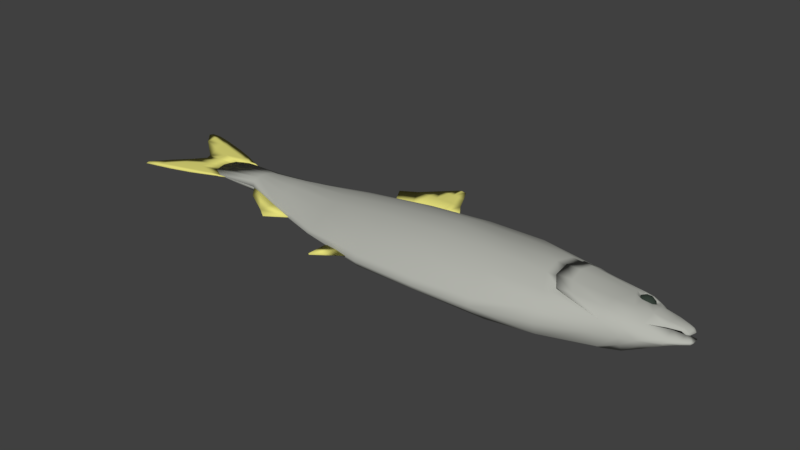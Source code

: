 # Source: Herring.blend  (saved by Blender 2.78.0; exported with 4.5.12 LTS)
import bpy
from mathutils import Matrix  # noqa: F401  (used for matrix-valued properties, if any)

bpy.ops.wm.read_factory_settings(use_empty=True)
scene = bpy.context.scene
scene.name = 'Scene'

# ---- collections
col_collection_1 = bpy.data.collections.new('Collection 1'); scene.collection.children.link(col_collection_1)

# ---- materials (node trees are filled in below, after node groups)
mat_fin_color = bpy.data.materials.new('Fin Color')
mat_fin_color.alpha_threshold = 0.0
mat_fin_color.use_transparent_shadow = False
mat_fin_color.diffuse_color = (0.8, 0.7557, 0.2025, 1.0)
mat_fin_color.roughness = 0.5
mat_body_color = bpy.data.materials.new('Body Color')
mat_body_color.alpha_threshold = 0.0
mat_body_color.use_transparent_shadow = False
mat_body_color.diffuse_color = (0.4684, 0.477, 0.4334, 1.0)
mat_body_color.roughness = 0.5
mat_eye_color = bpy.data.materials.new('Eye Color')
mat_eye_color.alpha_threshold = 0.0
mat_eye_color.use_transparent_shadow = False
mat_eye_color.diffuse_color = (0.03801, 0.05222, 0.04132, 1.0)
mat_eye_color.roughness = 0.5

# ---- material node trees

# ---- world
world_world = bpy.data.worlds.new('World'); scene.world = world_world
world_world.color = (0.05088, 0.05088, 0.05088)
world_world.use_sun_shadow = False
world_world.sun_shadow_jitter_overblur = 0.0
world_world.cycles.sampling_method = 'MANUAL'

# ---- meshes
me_plane = bpy.data.meshes.new('Plane')
me_plane.from_pydata([(-1.956, -0.6651, -0.005889), (-2.474, -0.5206, -0.0118), (-0.3121, 0.9098, -0.006081), (-0.58, 1.231, -0.003671), (-0.6244, 0.8508, -0.003671), (-0.9148, 0.7917, -0.004915), (-0.5452, 1.478, -0.003671), (0.6834, -1.031, -0.09018), (1.615, -0.9842, -0.1062), (0.6834, 0.7511, -0.2326), (0.6834, 0.3364, -0.4275), (0.6834, -0.01011, -0.5167), (0.6834, -0.3505, -0.4924), (0.6834, -0.691, -0.3458), (1.615, -0.6595, -0.3681), (1.615, -0.3348, -0.4886), (1.615, -0.01011, -0.4877), (1.615, 0.3337, -0.429), (1.615, 0.7196, -0.2603), (-0.3262, -1.022, -0.08973), (-0.3285, 0.6475, -0.2108), (-0.3285, 0.2922, -0.3736), (-0.3285, -0.03697, -0.4419), (-0.3285, -0.3143, -0.4181), (-0.3285, -0.6953, -0.3139), (-1.403, -0.8286, -0.03704), (-1.403, 0.4876, -0.1577), (-1.403, 0.2532, -0.2519), (-1.403, -0.003096, -0.283), (-1.403, -0.2637, -0.2621), (-1.403, -0.5478, -0.1771), (-2.478, -0.5037, -0.03131), (-2.478, 0.2927, -0.07922), (-2.478, 0.1754, -0.1508), (-2.478, 0.03796, -0.1771), (-2.478, -0.1284, -0.162), (-2.478, -0.2785, -0.09529), (-3.196, 0.3281, -0.004523), (-3.196, -0.2454, -0.0916), (-3.196, 0.2362, -0.0448), (-3.196, 0.1714, -0.07403), (-3.196, 0.05989, -0.1141), (-3.196, -0.06146, -0.131), (-3.199, -0.153, -0.1186), (2.49, -0.7761, -0.1846), (2.549, -0.4323, -0.3597), (2.414, -0.2321, -0.4281), (2.39, 0.04285, -0.4476), (2.487, 0.338, -0.4004), (2.637, 0.5312, -0.2567), (-3.196, -0.292, -0.004524), (3.214, -0.5082, -0.1992), (3.214, -0.3518, -0.3042), (3.214, -0.1135, -0.3215), (3.342, 0.1829, -0.299), (3.305, 0.302, -0.2817), (3.354, 0.43, -0.2184), (3.689, -0.3224, -0.08739), (3.689, -0.2179, -0.1855), (3.689, 0.01331, -0.233), (3.585, 0.1753, -0.239), (3.639, 0.2864, -0.1955), (3.598, 0.4108, -0.1526), (3.47, -0.3107, -0.26), (3.465, 0.4627, -0.1751), (3.463, 0.1232, -0.2887), (3.47, -0.06858, -0.2873), (3.47, -0.4014, -0.1283), (3.689, 0.2776, -0.1814), (3.689, 0.1878, -0.2076), (3.689, 0.3592, -0.1334), (3.905, -0.03437, -0.1288), (3.896, 0.0897, -0.1477), (3.905, 0.281, -0.1114), (3.905, 0.2007, -0.1366), (3.905, 0.3528, -0.08929), (4.052, 0.09076, -0.07248), (4.052, 0.1606, -0.09199), (4.052, 0.2998, -0.06741), (4.052, 0.2387, -0.0801), (4.052, 0.3445, -0.0455), (4.112, 0.3262, -0.03258), (4.125, 0.2608, -0.04073), (4.093, 0.1128, -0.03192), (4.115, 0.1844, -0.03048), (3.967, -0.1761, -0.04723), (3.976, -0.006459, -0.1063), (4.119, -0.07478, -0.0277), (4.127, 0.0796, -0.05025), (4.229, 0.001891, -0.0214), (4.17, 0.1246, -0.03409), (3.39, 0.2261, -0.2363), (3.367, 0.2999, -0.2255), (3.397, 0.3794, -0.1862), (3.541, 0.2214, -0.199), (3.574, 0.2903, -0.172), (3.549, 0.3675, -0.1453), (3.466, 0.3997, -0.1593), (3.465, 0.189, -0.2298), (3.438, 0.4241, -0.1038), (3.338, 0.3441, -0.1955), (3.489, 0.3586, -0.237), (3.577, 0.3504, -0.1067), (3.416, 0.221, -0.255), (3.563, 0.2249, -0.2001), (3.319, 0.2014, -0.1328), (3.458, 0.1277, -0.1357), (3.466, 0.4116, -0.1793), (3.378, 0.4031, -0.1549), (3.408, 0.3646, -0.2332), (3.316, 0.346, -0.117), (3.374, 0.393, -0.06319), (3.518, 0.4068, -0.1027), (3.548, 0.3683, -0.181), (3.308, 0.2722, -0.1719), (3.304, 0.2621, -0.08023), (3.453, 0.2922, -0.2682), (3.365, 0.2837, -0.2437), (3.591, 0.2897, -0.1593), (3.54, 0.2945, -0.2359), (3.588, 0.2796, -0.06759), (3.353, 0.1998, -0.2069), (3.497, 0.2136, -0.2464), (3.58, 0.2058, -0.1225), (3.435, 0.1565, -0.2086), (3.378, 0.145, -0.1368), (3.521, 0.1588, -0.1763), (3.518, 0.1487, -0.08462), (2.631, -0.4052, -0.3004), (2.453, -0.2321, -0.391), (2.429, 0.04285, -0.4046), (2.526, 0.3178, -0.3688), (2.408, -0.5277, -0.3265), (2.381, 0.5727, -0.2575), (2.25, 0.02782, -0.4514), (2.288, -0.2694, -0.4298), (2.312, 0.3212, -0.4071), (2.752, -0.3744, -0.3353), (2.618, 0.3267, -0.3775), (2.751, 0.5006, -0.2451), (2.577, 0.08885, -0.4128), (2.624, -0.1823, -0.3954), (2.312, 0.3212, -0.4568), (-3.917, 0.3073, -0.007268), (-4.124, 0.37, -0.007268), (-4.431, 0.461, -0.007268), (-4.801, 0.5717, -0.007268), (-5.161, 0.6751, -0.007268), (-4.436, 0.2864, -0.007268), (-4.737, 0.3573, -0.007268), (-4.436, 0.1159, -0.007268), (-4.436, 0.01448, -0.007268), (-4.429, -0.1333, -0.007268), (-4.423, -0.2766, -0.007268), (-4.774, -0.3536, -0.007268), (-4.41, -0.446, -0.007268), (-4.76, -0.5462, -0.007268), (-5.019, -0.6327, -0.007268), (-4.123, -0.361, -0.007268), (-0.725, -0.9766, -0.0008776), (-2.966, -0.3453, -0.0118), (-3.196, -0.2521, -0.005859), (-0.5298, 1.672, -0.008065), (-0.5046, 1.231, -0.003671), (-0.4789, 1.478, -0.003671), (-0.5427, 0.8662, -0.003671), (-0.6826, 1.231, -0.003671), (-0.6381, 1.478, -0.003671), (-0.756, 0.824, -0.003671), (-0.3858, 1.231, -0.003671), (-0.4296, 0.8876, -0.003671), (-0.8369, 0.8076, -0.003671), (-0.8141, 1.231, -0.003671), (-1.956, -0.6651, 0.005896), (-2.474, -0.5206, 0.01181), (-2.323, -0.9142, 3.016e-06), (-2.509, -0.784, 3.059e-06), (-0.01986, 0.9278, 3.617e-06), (-0.233, 1.231, 3.715e-06), (-0.3545, 1.478, 3.796e-06), (-0.3121, 0.9098, 0.006088), (-0.58, 1.231, 0.003678), (-0.6244, 0.8508, 0.003678), (-1.054, 1.231, 3.715e-06), (-0.9148, 0.7917, 0.004922), (-1.309, 1.082, 3.667e-06), (-1.128, 0.764, 3.563e-06), (-0.5452, 1.478, 0.003678), (-0.8009, 1.478, 3.796e-06), (-0.4586, 1.672, 3.859e-06), (-0.5279, 1.696, 3.867e-06), (-0.603, 1.672, 3.859e-06), (0.6834, 0.9992, 3.64e-06), (0.6834, -1.031, 0.09019), (1.615, 0.9752, 3.632e-06), (1.615, -0.9842, 0.1062), (0.6834, 0.7511, 0.2326), (0.6834, 0.3364, 0.4275), (0.6834, -0.01011, 0.5167), (0.6834, -0.3505, 0.4924), (0.6834, -0.691, 0.3458), (1.615, -0.6595, 0.3682), (1.615, -0.3348, 0.4886), (1.615, -0.01011, 0.4877), (1.615, 0.3337, 0.429), (1.615, 0.7196, 0.2603), (-0.3285, 0.9306, 3.617e-06), (-0.3262, -1.022, 0.08973), (-0.3285, 0.6475, 0.2108), (-0.3285, 0.2922, 0.3736), (-0.3285, -0.03697, 0.4419), (-0.3285, -0.3143, 0.4181), (-0.3285, -0.6953, 0.314), (-1.403, 0.7332, 3.553e-06), (-1.403, -0.8286, 0.03704), (-1.403, 0.4876, 0.1577), (-1.403, 0.2532, 0.2519), (-1.403, -0.003096, 0.283), (-1.403, -0.2637, 0.2621), (-1.403, -0.5478, 0.1771), (-2.478, 0.462, 3.465e-06), (-2.478, -0.5037, 0.03132), (-2.478, 0.2927, 0.07923), (-2.478, 0.1754, 0.1508), (-2.478, 0.03796, 0.1771), (-2.478, -0.1284, 0.162), (-2.478, -0.2785, 0.0953), (-3.196, 0.3281, 0.00453), (-3.196, -0.2454, 0.09161), (-3.196, 0.2362, 0.0448), (-3.196, 0.1714, 0.07404), (-3.196, 0.05989, 0.1141), (-3.196, -0.06146, 0.131), (-3.199, -0.153, 0.1186), (-3.93, 0.3183, 3.418e-06), (-3.93, -0.3219, 3.209e-06), (-4.128, 0.2116, 3.383e-06), (-4.172, 0.1049, 3.348e-06), (-4.197, -0.001773, 3.314e-06), (-4.172, -0.1085, 3.279e-06), (-4.128, -0.2152, 3.244e-06), (2.49, 0.8677, 3.597e-06), (2.49, -0.7761, 0.1846), (2.549, -0.4323, 0.3598), (2.414, -0.2321, 0.4281), (2.39, 0.04285, 0.4476), (2.487, 0.338, 0.4004), (2.637, 0.5312, 0.2567), (0.6631, -1.088, 2.96e-06), (1.595, -1.041, 2.975e-06), (-0.3455, -1.076, 2.963e-06), (-1.423, -0.8852, 3.026e-06), (-2.474, -0.5603, 3.132e-06), (-3.196, -0.292, 0.00453), (2.47, -0.8389, 3.041e-06), (3.214, 0.6758, 3.534e-06), (3.214, -0.5082, 0.1992), (3.214, -0.3518, 0.3042), (3.214, -0.1135, 0.3215), (3.342, 0.1829, 0.2991), (3.305, 0.302, 0.2817), (3.354, 0.43, 0.2184), (3.2, -0.5491, 3.135e-06), (3.689, 0.5289, 3.487e-06), (3.689, -0.3224, 0.0874), (3.689, -0.2179, 0.1855), (3.689, 0.01331, 0.233), (3.585, 0.1753, 0.239), (3.639, 0.2864, 0.1955), (3.598, 0.4108, 0.1526), (3.67, -0.3687, 3.194e-06), (3.47, -0.3107, 0.26), (3.471, 0.5967, 3.509e-06), (3.47, -0.4498, 3.168e-06), (3.465, 0.4627, 0.1751), (3.463, 0.1232, 0.2887), (3.47, -0.06858, 0.2873), (3.47, -0.4014, 0.1283), (3.689, 0.2776, 0.1814), (3.689, 0.1878, 0.2076), (3.689, 0.3592, 0.1334), (3.905, 0.4589, 3.464e-06), (3.905, -0.03437, 0.1288), (3.896, 0.0897, 0.1477), (3.905, 0.281, 0.1114), (3.905, 0.2007, 0.1366), (3.905, 0.3528, 0.0893), (4.052, 0.3986, 3.444e-06), (4.052, 0.09076, 0.07249), (4.052, 0.1606, 0.09199), (4.052, 0.2998, 0.06742), (4.052, 0.2387, 0.0801), (4.052, 0.3445, 0.0455), (4.112, 0.3262, 0.03258), (4.125, 0.2608, 0.04073), (4.142, 0.3318, 3.422e-06), (4.167, 0.2809, 3.406e-06), (4.093, 0.1128, 0.03192), (4.115, 0.1844, 0.03049), (4.121, 0.1416, 3.36e-06), (4.14, 0.1961, 3.378e-06), (3.967, -0.1761, 0.04724), (3.976, -0.006459, 0.1063), (4.119, -0.07478, 0.0277), (4.127, 0.0796, 0.05026), (4.229, 0.001891, 0.02141), (4.17, 0.1246, 0.03409), (4.252, 0.03891, 3.327e-06), (4.243, 0.1593, 3.366e-06), (4.133, -0.08408, 3.287e-06), (3.941, -0.2175, 3.243e-06), (4.225, -0.0105, 3.311e-06), (3.39, 0.2261, 0.2363), (3.367, 0.2999, 0.2255), (3.397, 0.3794, 0.1862), (3.541, 0.2214, 0.199), (3.574, 0.2903, 0.172), (3.549, 0.3675, 0.1453), (3.466, 0.3997, 0.1593), (3.465, 0.189, 0.2298), (3.438, 0.4241, 0.1038), (3.338, 0.3441, 0.1955), (3.489, 0.3586, 0.237), (3.577, 0.3504, 0.1067), (3.416, 0.221, 0.255), (3.563, 0.2249, 0.2001), (3.319, 0.2014, 0.1328), (3.458, 0.1277, 0.1357), (3.466, 0.4116, 0.1793), (3.378, 0.4031, 0.1549), (3.408, 0.3646, 0.2332), (3.316, 0.346, 0.1171), (3.374, 0.393, 0.0632), (3.518, 0.4068, 0.1027), (3.548, 0.3683, 0.181), (3.308, 0.2722, 0.1719), (3.304, 0.2621, 0.08023), (3.453, 0.2922, 0.2682), (3.365, 0.2837, 0.2437), (3.591, 0.2897, 0.1593), (3.54, 0.2945, 0.2359), (3.588, 0.2796, 0.06759), (3.353, 0.1998, 0.2069), (3.497, 0.2136, 0.2464), (3.58, 0.2058, 0.1225), (3.435, 0.1565, 0.2086), (3.378, 0.145, 0.1368), (3.521, 0.1588, 0.1763), (3.518, 0.1487, 0.08463), (2.631, -0.4052, 0.3004), (2.453, -0.2321, 0.391), (2.429, 0.04285, 0.4046), (2.526, 0.3178, 0.3688), (2.408, -0.5277, 0.3265), (2.381, 0.5727, 0.2575), (2.25, 0.02782, 0.4514), (2.288, -0.2694, 0.4298), (2.312, 0.3212, 0.4071), (2.752, -0.3744, 0.3353), (2.618, 0.3267, 0.3775), (2.751, 0.5006, 0.2451), (2.577, 0.08885, 0.4128), (2.624, -0.1823, 0.3954), (2.312, 0.3212, 0.4568), (-3.691, 0.3112, 3.416e-06), (-3.915, 0.3973, 3.444e-06), (-4.122, 0.4876, 3.473e-06), (-3.917, 0.3073, 0.007274), (-4.124, 0.37, 0.007274), (-4.434, 0.5933, 3.508e-06), (-4.431, 0.461, 0.007274), (-4.855, 0.7124, 3.546e-06), (-4.801, 0.5717, 0.007275), (-5.159, 0.7816, 3.569e-06), (-5.161, 0.6751, 0.007275), (-5.32, 0.7761, 3.567e-06), (-5.352, 0.7166, 3.548e-06), (-4.122, 0.204, 3.381e-06), (-4.161, 0.1002, 3.347e-06), (-4.436, 0.2864, 0.007274), (-4.737, 0.3573, 0.007274), (-5.151, 0.498, 3.476e-06), (-4.436, 0.1159, 0.007274), (-4.662, 0.1152, 3.352e-06), (-4.182, -0.001275, 3.314e-06), (-4.436, 0.01448, 0.007274), (-4.621, 0.01371, 3.319e-06), (-4.159, -0.1092, 3.279e-06), (-4.429, -0.1333, 0.007274), (-4.785, -0.1839, 3.254e-06), (-4.116, -0.206, 3.247e-06), (-4.423, -0.2766, 0.007274), (-5.024, -0.4301, 3.174e-06), (-4.774, -0.3536, 0.007274), (-3.928, -0.309, 3.214e-06), (-4.41, -0.446, 0.007274), (-5.253, -0.7223, 3.079e-06), (-4.76, -0.5462, 0.007274), (-5.019, -0.6327, 0.007274), (-4.123, -0.361, 0.007274), (-3.81, -0.3156, 3.211e-06), (-4.396, -0.5555, 3.133e-06), (-5.229, -0.7788, 3.06e-06), (-4.743, -0.6624, 3.098e-06), (-5.023, -0.7323, 3.076e-06), (-4.116, -0.444, 3.17e-06), (-3.943, -0.3653, 3.195e-06), (-0.725, -0.9766, 0.0008836), (-0.8996, -0.9396, 3.008e-06), (-0.9826, -1.317, 2.885e-06), (-0.9738, -0.9862, 2.993e-06), (-0.4837, -1.009, 2.985e-06), (-0.9484, -1.345, 2.876e-06), (-2.966, -0.3453, 0.01181), (-2.969, -0.5112, 3.148e-06), (-3.196, -0.2521, 0.005866), (-1.956, -0.6651, 3.097e-06), (-2.323, -0.9142, 3.016e-06), (-2.969, -0.5112, 3.148e-06), (-3.196, -0.2521, 3.232e-06), (-0.5298, 1.672, 0.008072), (-0.5046, 1.231, 0.003678), (-0.4789, 1.478, 0.003678), (-0.5427, 0.8662, 0.003678), (-0.6826, 1.231, 0.003678), (-0.6381, 1.478, 0.003678), (-0.756, 0.824, 0.003678), (-0.3858, 1.231, 0.003678), (-0.4296, 0.8876, 0.003678), (-0.8369, 0.8076, 0.003678), (-0.8141, 1.231, 0.003678), (-1.957, -0.6561, -0.003529), (-2.474, -0.5201, -0.003148), (-0.3121, 0.9099, -0.01474), (-0.58, 1.231, -0.01233), (-0.6244, 0.8508, -0.01234), (-0.9148, 0.7918, -0.01358), (-0.5452, 1.478, -0.01233), (0.6834, -1.024, -0.08477), (1.615, -0.9764, -0.1011), (0.6835, 0.7453, -0.2256), (0.6835, 0.333, -0.4194), (0.6835, -0.011, -0.5081), (0.6835, -0.3483, -0.484), (0.6835, -0.6859, -0.3384), (1.615, -0.6545, -0.3608), (1.615, -0.3327, -0.4801), (1.615, -0.01092, -0.4791), (1.615, 0.3304, -0.4208), (1.615, 0.7137, -0.2534), (-0.326, -1.015, -0.08379), (-0.3283, 0.6421, -0.2036), (-0.3282, 0.2889, -0.3654), (-0.3282, -0.0376, -0.4333), (-0.3282, -0.3122, -0.4096), (-0.3282, -0.6907, -0.3063), (-1.403, -0.8228, -0.03013), (-1.403, 0.4825, -0.1503), (-1.403, 0.2501, -0.2437), (-1.403, -0.003494, -0.2743), (-1.403, -0.2616, -0.2537), (-1.403, -0.5438, -0.1693), (-2.477, -0.4984, -0.02406), (-2.477, 0.2878, -0.07172), (-2.477, 0.1719, -0.1427), (-2.477, 0.03707, -0.1685), (-2.477, -0.1265, -0.1535), (-2.477, -0.2751, -0.0872), (-3.196, 0.3246, 0.003549), (-3.196, -0.2397, -0.0846), (-3.196, 0.2326, -0.03674), (-3.196, 0.1683, -0.06582), (-3.196, 0.05846, -0.1055), (-3.196, -0.06055, -0.1223), (-3.199, -0.1505, -0.1102), (2.489, -0.7683, -0.1796), (2.551, -0.4236, -0.3589), (2.418, -0.2279, -0.4261), (2.395, 0.04124, -0.4452), (2.49, 0.3313, -0.3985), (2.636, 0.5251, -0.25), (-3.196, -0.2837, 9.233e-07), (3.213, -0.5, -0.1948), (3.213, -0.3477, -0.2963), (3.213, -0.1129, -0.3129), (3.341, 0.1807, -0.2908), (3.304, 0.2986, -0.2737), (3.353, 0.4252, -0.2111), (3.688, -0.3144, -0.08277), (3.688, -0.2136, -0.178), (3.688, 0.01359, -0.2245), (3.585, 0.1721, -0.2308), (3.638, 0.2826, -0.1876), (3.597, 0.4058, -0.1452), (3.469, -0.306, -0.2526), (3.464, 0.4592, -0.1671), (3.462, 0.1198, -0.2807), (3.47, -0.06808, -0.2787), (3.469, -0.393, -0.1244), (3.688, 0.2738, -0.1735), (3.688, 0.1856, -0.1993), (3.688, 0.3537, -0.1264), (3.904, -0.03253, -0.1205), (3.895, 0.09004, -0.1392), (3.904, 0.2775, -0.1035), (3.904, 0.1986, -0.1282), (3.904, 0.3474, -0.08216), (4.051, 0.09304, -0.06466), (4.051, 0.1615, -0.08383), (4.052, 0.2965, -0.0594), (4.051, 0.2373, -0.07178), (4.052, 0.339, -0.03849), (4.111, 0.3212, -0.02562), (4.123, 0.2604, -0.03287), (4.09, 0.1158, -0.02503), (4.113, 0.187, -0.02338), (3.966, -0.1693, -0.04145), (3.975, -0.00266, -0.0986), (4.118, -0.06902, -0.02109), (4.127, 0.08124, -0.04181), (4.227, 0.006432, -0.01475), (4.169, 0.1248, -0.02555), (3.389, 0.2203, -0.2297), (3.365, 0.2973, -0.218), (3.396, 0.3806, -0.178), (3.541, 0.2151, -0.1923), (3.575, 0.2866, -0.1641), (3.549, 0.3684, -0.1367), (3.466, 0.4023, -0.151), (3.465, 0.1822, -0.2237), (3.438, 0.4145, -0.103), (3.341, 0.3383, -0.1902), (3.488, 0.3528, -0.2303), (3.573, 0.3439, -0.1056), (3.416, 0.2249, -0.2471), (3.56, 0.2293, -0.1943), (3.322, 0.2072, -0.1298), (3.457, 0.137, -0.1332), (3.466, 0.4026, -0.1761), (3.379, 0.394, -0.1529), (3.409, 0.3584, -0.2267), (3.319, 0.3397, -0.1154), (3.376, 0.3838, -0.06381), (3.516, 0.3976, -0.1013), (3.546, 0.361, -0.1769), (3.312, 0.2725, -0.1677), (3.309, 0.2625, -0.07958), (3.453, 0.2911, -0.2596), (3.366, 0.2831, -0.2357), (3.587, 0.2884, -0.156), (3.538, 0.293, -0.2282), (3.583, 0.2791, -0.06824), (3.355, 0.2058, -0.2012), (3.496, 0.2181, -0.2389), (3.576, 0.2118, -0.1206), (3.435, 0.1646, -0.2037), (3.379, 0.1536, -0.1335), (3.52, 0.1673, -0.173), (3.516, 0.158, -0.08399), (2.631, -0.3963, -0.2969), (2.456, -0.2246, -0.3895), (2.434, 0.03988, -0.4018), (2.529, 0.3107, -0.3692), (2.408, -0.5235, -0.3188), (2.381, 0.5668, -0.2506), (2.25, 0.02728, -0.4428), (2.287, -0.2675, -0.4214), (2.312, 0.3181, -0.3989), (2.752, -0.3719, -0.327), (2.617, 0.3233, -0.3694), (2.751, 0.4945, -0.2384), (2.577, 0.08832, -0.4041), (2.624, -0.1812, -0.3868), (2.308, 0.3199, -0.455), (-3.917, 0.3067, 0.001375), (-4.124, 0.3698, 0.001395), (-4.431, 0.4607, 0.001393), (-4.801, 0.5714, 0.001394), (-5.161, 0.6749, 0.001396), (-4.436, 0.2865, 0.001396), (-4.737, 0.3575, 0.001394), (-4.436, 0.116, 0.001396), (-4.436, 0.01446, 0.001396), (-4.429, -0.1334, 0.001396), (-4.423, -0.2768, 0.001395), (-4.774, -0.3538, 0.001394), (-4.41, -0.4457, 0.001392), (-4.76, -0.5459, 0.001392), (-5.019, -0.6325, 0.001395), (-4.123, -0.3608, 0.001394), (-0.725, -0.9766, 0.007786), (-2.966, -0.3446, -0.003162), (-3.194, -0.2437, -0.004205), (-0.5298, 1.674, -0.01659), (-0.5046, 1.231, -0.01233), (-0.4788, 1.478, -0.01233), (-0.5427, 0.8662, -0.01234), (-0.6826, 1.231, -0.01233), (-0.6382, 1.478, -0.01233), (-0.756, 0.824, -0.01234), (-0.3858, 1.231, -0.01233), (-0.4296, 0.8876, -0.01233), (-0.8369, 0.8076, -0.01233), (-0.8142, 1.231, -0.01233), (-1.957, -0.6561, 0.003536), (-2.474, -0.5201, 0.003155), (-2.324, -0.9049, 3.019e-06), (-2.508, -0.7743, 3.062e-06), (-0.01724, 0.9358, 3.619e-06), (-0.2305, 1.239, 3.718e-06), (-0.3511, 1.485, 3.798e-06), (-0.3121, 0.9099, 0.01475), (-0.58, 1.231, 0.01234), (-0.6244, 0.8508, 0.01234), (-1.058, 1.238, 3.717e-06), (-0.9148, 0.7918, 0.01359), (-1.314, 1.085, 3.668e-06), (-1.132, 0.767, 3.564e-06), (-0.5452, 1.478, 0.01234), (-0.8031, 1.486, 3.798e-06), (-0.4553, 1.679, 3.861e-06), (-0.5278, 1.706, 3.87e-06), (-0.6059, 1.68, 3.862e-06), (0.6835, 0.9895, 3.637e-06), (0.6834, -1.024, 0.08477), (1.615, 0.9654, 3.629e-06), (1.615, -0.9764, 0.1011), (0.6835, 0.7453, 0.2256), (0.6835, 0.333, 0.4194), (0.6835, -0.011, 0.5081), (0.6835, -0.3483, 0.484), (0.6835, -0.6859, 0.3384), (1.615, -0.6545, 0.3608), (1.615, -0.3327, 0.4801), (1.615, -0.01092, 0.4791), (1.615, 0.3304, 0.4208), (1.615, 0.7137, 0.2535), (-0.3282, 0.9209, 3.614e-06), (-0.326, -1.015, 0.0838), (-0.3283, 0.6421, 0.2036), (-0.3282, 0.2889, 0.3654), (-0.3282, -0.0376, 0.4333), (-0.3282, -0.3122, 0.4096), (-0.3282, -0.6907, 0.3063), (-1.403, 0.7235, 3.55e-06), (-1.403, -0.8228, 0.03013), (-1.403, 0.4825, 0.1503), (-1.403, 0.2501, 0.2437), (-1.403, -0.003494, 0.2743), (-1.403, -0.2616, 0.2537), (-1.403, -0.5438, 0.1693), (-2.477, 0.4523, 3.462e-06), (-2.477, -0.4984, 0.02407), (-2.477, 0.2878, 0.07172), (-2.477, 0.1719, 0.1427), (-2.477, 0.03707, 0.1685), (-2.477, -0.1265, 0.1535), (-2.477, -0.2751, 0.08721), (-3.196, 0.3246, -0.003542), (-3.196, -0.2397, 0.08461), (-3.196, 0.2326, 0.03675), (-3.196, 0.1683, 0.06582), (-3.196, 0.05846, 0.1055), (-3.196, -0.06055, 0.1223), (-3.199, -0.1505, 0.1102), (-3.929, 0.3086, 3.415e-06), (-3.929, -0.3123, 3.212e-06), (-4.128, 0.202, 3.38e-06), (-4.171, 0.09546, 3.345e-06), (-4.195, -0.01066, 3.311e-06), (-4.168, -0.1108, 3.278e-06), (-4.126, -0.2067, 3.247e-06), (2.489, 0.8579, 3.594e-06), (2.489, -0.7683, 0.1796), (2.551, -0.4236, 0.359), (2.418, -0.2279, 0.4261), (2.395, 0.04124, 0.4452), (2.49, 0.3313, 0.3985), (2.636, 0.5251, 0.25), (0.663, -1.078, 2.963e-06), (1.595, -1.031, 2.978e-06), (-0.3453, -1.067, 2.967e-06), (-1.423, -0.8756, 3.029e-06), (-2.473, -0.5507, 3.135e-06), (-3.196, -0.2837, 5.52e-06), (2.47, -0.8293, 3.044e-06), (3.213, 0.6662, 3.531e-06), (3.213, -0.5, 0.1948), (3.213, -0.3477, 0.2963), (3.213, -0.1129, 0.3129), (3.341, 0.1806, 0.2908), (3.304, 0.2986, 0.2737), (3.353, 0.4252, 0.2111), (3.199, -0.5396, 3.138e-06), (3.688, 0.5194, 3.483e-06), (3.688, -0.3144, 0.08277), (3.688, -0.2136, 0.178), (3.688, 0.01359, 0.2245), (3.585, 0.1721, 0.2308), (3.638, 0.2826, 0.1876), (3.597, 0.4058, 0.1452), (3.669, -0.3592, 3.197e-06), (3.469, -0.306, 0.2526), (3.47, 0.5871, 3.505e-06), (3.469, -0.4403, 3.171e-06), (3.464, 0.4592, 0.1671), (3.462, 0.1198, 0.2807), (3.47, -0.06808, 0.2787), (3.469, -0.393, 0.1244), (3.688, 0.2738, 0.1735), (3.688, 0.1856, 0.1993), (3.688, 0.3537, 0.1264), (3.904, 0.4493, 3.461e-06), (3.904, -0.03253, 0.1205), (3.895, 0.09004, 0.1392), (3.904, 0.2775, 0.1035), (3.904, 0.1986, 0.1282), (3.904, 0.3474, 0.08217), (4.051, 0.3892, 3.441e-06), (4.051, 0.09304, 0.06467), (4.051, 0.1615, 0.08384), (4.052, 0.2965, 0.05941), (4.051, 0.2373, 0.07179), (4.052, 0.339, 0.03849), (4.111, 0.3212, 0.02563), (4.123, 0.2604, 0.03288), (4.139, 0.3243, 3.42e-06), (4.163, 0.2798, 3.405e-06), (4.09, 0.1158, 0.02504), (4.113, 0.187, 0.02339), (4.117, 0.147, 3.362e-06), (4.136, 0.2012, 3.38e-06), (3.966, -0.1693, 0.04146), (3.975, -0.00266, 0.09861), (4.118, -0.06902, 0.02109), (4.127, 0.08124, 0.04182), (4.227, 0.006432, 0.01475), (4.169, 0.1248, 0.02556), (4.247, 0.03993, 3.327e-06), (4.238, 0.1559, 3.365e-06), (4.132, -0.07491, 3.29e-06), (3.939, -0.2082, 3.246e-06), (4.223, -0.001919, 3.314e-06), (3.389, 0.2203, 0.2297), (3.365, 0.2973, 0.218), (3.396, 0.3806, 0.178), (3.541, 0.2151, 0.1923), (3.575, 0.2866, 0.1641), (3.549, 0.3684, 0.1367), (3.466, 0.4023, 0.151), (3.465, 0.1822, 0.2237), (3.438, 0.4145, 0.103), (3.341, 0.3383, 0.1902), (3.488, 0.3528, 0.2303), (3.573, 0.3439, 0.1056), (3.416, 0.2249, 0.2471), (3.56, 0.2293, 0.1943), (3.322, 0.2072, 0.1298), (3.457, 0.137, 0.1332), (3.466, 0.4026, 0.1762), (3.379, 0.394, 0.1529), (3.409, 0.3584, 0.2267), (3.319, 0.3397, 0.1154), (3.376, 0.3838, 0.06382), (3.516, 0.3976, 0.1013), (3.546, 0.361, 0.1769), (3.312, 0.2725, 0.1677), (3.309, 0.2625, 0.07959), (3.453, 0.2911, 0.2596), (3.366, 0.2831, 0.2357), (3.587, 0.2884, 0.156), (3.538, 0.293, 0.2282), (3.583, 0.2791, 0.06825), (3.355, 0.2058, 0.2012), (3.496, 0.2181, 0.2389), (3.576, 0.2118, 0.1206), (3.435, 0.1646, 0.2037), (3.379, 0.1536, 0.1335), (3.52, 0.1673, 0.173), (3.516, 0.158, 0.084), (2.631, -0.3963, 0.2969), (2.456, -0.2246, 0.3896), (2.434, 0.03988, 0.4018), (2.529, 0.3107, 0.3692), (2.408, -0.5235, 0.3188), (2.381, 0.5668, 0.2506), (2.25, 0.02728, 0.4428), (2.287, -0.2675, 0.4214), (2.312, 0.3181, 0.3989), (2.752, -0.3719, 0.327), (2.617, 0.3233, 0.3694), (2.751, 0.4945, 0.2384), (2.577, 0.08832, 0.4042), (2.624, -0.1812, 0.3868), (2.308, 0.3199, 0.455), (-3.692, 0.3016, 3.412e-06), (-3.916, 0.3877, 3.441e-06), (-4.123, 0.478, 3.47e-06), (-3.917, 0.3067, -0.001368), (-4.124, 0.3698, -0.001388), (-4.434, 0.5836, 3.504e-06), (-4.431, 0.4607, -0.001386), (-4.856, 0.7028, 3.543e-06), (-4.801, 0.5714, -0.001387), (-5.159, 0.7719, 3.566e-06), (-5.161, 0.6749, -0.001389), (-5.319, 0.7664, 3.564e-06), (-5.349, 0.7084, 3.545e-06), (-4.123, 0.2137, 3.384e-06), (-4.165, 0.1027, 3.348e-06), (-4.436, 0.2865, -0.001389), (-4.737, 0.3575, -0.001387), (-5.15, 0.5069, 3.479e-06), (-4.436, 0.116, -0.001389), (-4.66, 0.1237, 3.355e-06), (-4.187, -0.001436, 3.314e-06), (-4.436, 0.01446, -0.00139), (-4.617, 0.01148, 3.318e-06), (-4.164, -0.1125, 3.278e-06), (-4.429, -0.1334, -0.001389), (-4.784, -0.1927, 3.251e-06), (-4.117, -0.2153, 3.244e-06), (-4.423, -0.2768, -0.001389), (-5.022, -0.4386, 3.171e-06), (-4.774, -0.3538, -0.001387), (-3.929, -0.3086, -0.008652), (-4.41, -0.4457, -0.001386), (-5.252, -0.7129, 3.082e-06), (-4.76, -0.5459, -0.001386), (-5.019, -0.6325, -0.001389), (-4.123, -0.3608, -0.001388), (-3.81, -0.3156, -0.008661), (-4.396, -0.5459, 3.136e-06), (-5.229, -0.769, 3.064e-06), (-4.744, -0.6527, 3.102e-06), (-5.023, -0.7226, 3.079e-06), (-4.117, -0.4345, 3.173e-06), (-3.943, -0.3625, -0.008242), (-0.725, -0.9766, -0.00778), (-0.8954, -0.9436, 3.007e-06), (-0.9817, -1.308, 2.888e-06), (-0.9696, -0.9903, 2.992e-06), (-0.4851, -0.9995, 2.989e-06), (-0.9498, -1.336, 2.879e-06), (-2.966, -0.3446, 0.003168), (-2.967, -0.5026, 3.15e-06), (-3.194, -0.2437, 0.004212), (-1.957, -0.6558, 3.101e-06), (-2.324, -0.905, 3.019e-06), (-2.967, -0.5027, 3.15e-06), (-3.194, -0.2436, 3.235e-06), (-0.5298, 1.674, 0.0166), (-0.5046, 1.231, 0.01234), (-0.4788, 1.478, 0.01234), (-0.5427, 0.8662, 0.01234), (-0.6826, 1.231, 0.01234), (-0.6382, 1.478, 0.01234), (-0.756, 0.824, 0.01234), (-0.3858, 1.231, 0.01234), (-0.4296, 0.8876, 0.01234), (-0.8369, 0.8076, 0.01234), (-0.8142, 1.231, 0.01234)], [(136, 142), (357, 363), (567, 573), (788, 794)], [(0, 1, 176, 175), (177, 2, 178), (2, 170, 169, 178), (4, 168, 166, 3), (5, 186, 185, 183), (183, 188, 172), (3, 6, 164, 163), (6, 162, 189, 164), (188, 191, 167), (13, 7, 8, 14), (192, 9, 18, 194), (9, 10, 17, 18), (10, 11, 16, 17), (11, 12, 15, 16), (12, 13, 14, 15), (12, 11, 22, 23), (10, 9, 20, 21), (7, 13, 24, 19), (13, 12, 23, 24), (11, 10, 21, 22), (9, 192, 206, 20), (22, 21, 27, 28), (20, 206, 213, 26), (23, 22, 28, 29), (21, 20, 26, 27), (19, 24, 30, 25), (24, 23, 29, 30), (26, 213, 220, 32), (29, 28, 34, 35), (27, 26, 32, 33), (25, 30, 36, 31), (30, 29, 35, 36), (28, 27, 33, 34), (35, 34, 41, 42), (33, 32, 39, 40), (31, 36, 43, 38), (36, 35, 42, 43), (34, 33, 40, 41), (32, 220, 37, 39), (42, 41, 238, 239), (40, 39, 236, 237), (38, 43, 240, 235), (43, 42, 239, 240), (41, 40, 237, 238), (39, 37, 234, 236), (194, 18, 133, 49, 241), (19, 25, 251, 250), (38, 235, 50), (31, 38, 50, 252), (7, 19, 250, 248), (44, 8, 249, 254), (8, 7, 248, 249), (25, 31, 252, 251), (44, 254, 262, 51), (48, 47, 140, 138), (46, 45, 137, 141), (241, 49, 139, 56, 255), (49, 48, 138, 139), (47, 46, 141, 140), (45, 51, 137), (51, 262, 273, 67), (53, 52, 63, 66), (255, 56, 64, 272), (54, 53, 66, 65), (52, 51, 67, 63), (63, 67, 57, 58), (272, 64, 62, 263), (67, 273, 270, 57), (65, 66, 59, 60), (66, 63, 58, 59), (62, 61, 68, 70), (68, 61, 60, 69), (69, 60, 59), (70, 263, 62), (69, 59, 72, 74), (59, 58, 71, 72), (263, 70, 75, 281), (68, 69, 74, 73), (70, 68, 73, 75), (73, 74, 79, 78), (74, 72, 77, 79), (281, 75, 80, 287), (75, 73, 78, 80), (72, 71, 76, 77), (78, 79, 82, 81), (81, 82, 296, 295), (77, 76, 83, 84), (84, 83, 299, 300), (77, 84, 82, 79), (82, 84, 300, 296), (78, 81, 80), (80, 81, 287), (81, 295, 287), (58, 57, 85, 86), (86, 85, 87, 88), (88, 87, 89, 90), (90, 89, 307, 308), (87, 85, 310, 309), (85, 57, 270, 310), (89, 87, 309, 311), (89, 311, 307), (61, 62, 96, 95), (62, 64, 97, 96), (56, 55, 92, 93), (64, 56, 93, 97), (60, 61, 95, 94), (55, 54, 91, 92), (65, 60, 94, 98), (54, 65, 98, 91), (99, 108, 107), (100, 108, 110), (99, 107, 112), (100, 110, 114), (101, 109, 116), (102, 113, 118), (100, 114, 117), (101, 116, 119), (102, 118, 120), (103, 121, 124), (104, 122, 126), (127, 126, 106), (127, 123, 126), (123, 104, 126), (126, 124, 106), (126, 122, 124), (122, 103, 124), (124, 125, 106), (124, 121, 125), (121, 105, 125), (120, 118, 123), (118, 104, 123), (119, 122, 104), (119, 116, 122), (116, 103, 122), (117, 121, 103), (117, 114, 121), (114, 105, 121), (118, 119, 104), (118, 113, 119), (113, 101, 119), (116, 117, 103), (116, 109, 117), (109, 100, 117), (114, 115, 105), (114, 110, 115), (112, 113, 102), (112, 107, 113), (107, 101, 113), (110, 108, 111), (108, 99, 111), (107, 109, 101), (107, 108, 109), (108, 100, 109), (47, 48, 131, 130), (46, 47, 130, 129), (45, 46, 129, 128), (15, 14, 132, 135), (16, 15, 135, 134), (49, 131, 48), (17, 16, 134, 136), (136, 131, 49, 133), (128, 132, 51), (45, 128, 51), (44, 132, 14, 8), (136, 134, 130, 131), (135, 132, 128, 129), (134, 135, 129, 130), (139, 138, 55, 56), (138, 140, 54, 55), (140, 141, 53, 54), (141, 137, 52, 53), (137, 51, 52), (51, 132, 44), (136, 133, 18, 17), (364, 365, 143), (143, 365, 366, 144), (144, 366, 369, 145), (145, 369, 371, 146), (146, 371, 373, 147), (147, 373, 375, 376), (143, 144, 377), (146, 147, 381, 149), (144, 145, 148, 377), (147, 376, 381), (145, 146, 149, 148), (377, 148, 150, 378), (149, 381, 383), (148, 149, 383, 150), (150, 383, 386, 151), (378, 150, 151, 384), (384, 151, 152, 387), (151, 386, 389, 152), (387, 152, 153, 390), (152, 389, 154, 153), (154, 392, 157, 156), (154, 389, 392), (390, 158, 394), (153, 154, 156, 155), (156, 157, 404, 403), (157, 392, 396), (158, 390, 153, 155), (155, 156, 403, 401), (158, 155, 401, 405), (157, 396, 402, 404), (406, 394, 158, 405), (159, 408, 410, 409), (159, 409, 412, 411), (176, 1, 160, 414), (414, 160, 161), (0, 175, 417, 416), (414, 161, 419, 418), (191, 190, 162), (162, 190, 189), (165, 4, 3, 163), (164, 179, 169, 163), (189, 179, 164), (191, 162, 6, 167), (167, 6, 3, 166), (168, 171, 172, 166), (179, 178, 169), (170, 165, 163, 169), (171, 5, 183, 172), (188, 167, 166, 172), (173, 175, 176, 174), (177, 178, 180), (180, 178, 427, 428), (182, 181, 424, 426), (184, 183, 185, 186), (183, 430, 188), (181, 421, 422, 187), (187, 422, 189, 420), (188, 425, 191), (200, 201, 195, 193), (192, 194, 205, 196), (196, 205, 204, 197), (197, 204, 203, 198), (198, 203, 202, 199), (199, 202, 201, 200), (199, 211, 210, 198), (197, 209, 208, 196), (193, 207, 212, 200), (200, 212, 211, 199), (198, 210, 209, 197), (196, 208, 206, 192), (210, 217, 216, 209), (208, 215, 213, 206), (211, 218, 217, 210), (209, 216, 215, 208), (207, 214, 219, 212), (212, 219, 218, 211), (215, 222, 220, 213), (218, 225, 224, 217), (216, 223, 222, 215), (214, 221, 226, 219), (219, 226, 225, 218), (217, 224, 223, 216), (225, 232, 231, 224), (223, 230, 229, 222), (221, 228, 233, 226), (226, 233, 232, 225), (224, 231, 230, 223), (222, 229, 227, 220), (232, 239, 238, 231), (230, 237, 236, 229), (228, 235, 240, 233), (233, 240, 239, 232), (231, 238, 237, 230), (229, 236, 234, 227), (194, 241, 247, 354, 205), (207, 250, 251, 214), (228, 253, 235), (221, 252, 253, 228), (193, 248, 250, 207), (242, 254, 249, 195), (195, 249, 248, 193), (214, 251, 252, 221), (242, 256, 262, 254), (246, 359, 361, 245), (244, 362, 358, 243), (241, 255, 261, 360, 247), (247, 360, 359, 246), (245, 361, 362, 244), (243, 358, 256), (256, 277, 273, 262), (258, 276, 271, 257), (255, 272, 274, 261), (259, 275, 276, 258), (257, 271, 277, 256), (271, 265, 264, 277), (272, 263, 269, 274), (277, 264, 270, 273), (275, 267, 266, 276), (276, 266, 265, 271), (269, 280, 278, 268), (278, 279, 267, 268), (279, 266, 267), (280, 269, 263), (279, 285, 283, 266), (266, 283, 282, 265), (263, 281, 286, 280), (278, 284, 285, 279), (280, 286, 284, 278), (284, 290, 291, 285), (285, 291, 289, 283), (281, 287, 292, 286), (286, 292, 290, 284), (283, 289, 288, 282), (290, 293, 294, 291), (293, 295, 296, 294), (289, 298, 297, 288), (298, 300, 299, 297), (289, 291, 294, 298), (294, 296, 300, 298), (290, 292, 293), (292, 287, 293), (293, 287, 295), (265, 302, 301, 264), (302, 304, 303, 301), (304, 306, 305, 303), (306, 308, 307, 305), (303, 309, 310, 301), (301, 310, 270, 264), (305, 311, 309, 303), (305, 307, 311), (268, 316, 317, 269), (269, 317, 318, 274), (261, 314, 313, 260), (274, 318, 314, 261), (267, 315, 316, 268), (260, 313, 312, 259), (275, 319, 315, 267), (259, 312, 319, 275), (320, 328, 329), (321, 331, 329), (320, 333, 328), (321, 335, 331), (322, 337, 330), (323, 339, 334), (321, 338, 335), (322, 340, 337), (323, 341, 339), (324, 345, 342), (325, 347, 343), (348, 327, 347), (348, 347, 344), (344, 347, 325), (347, 327, 345), (347, 345, 343), (343, 345, 324), (345, 327, 346), (345, 346, 342), (342, 346, 326), (341, 344, 339), (339, 344, 325), (340, 325, 343), (340, 343, 337), (337, 343, 324), (338, 324, 342), (338, 342, 335), (335, 342, 326), (339, 325, 340), (339, 340, 334), (334, 340, 322), (337, 324, 338), (337, 338, 330), (330, 338, 321), (335, 326, 336), (335, 336, 331), (333, 323, 334), (333, 334, 328), (328, 334, 322), (331, 332, 329), (329, 332, 320), (328, 322, 330), (328, 330, 329), (329, 330, 321), (245, 351, 352, 246), (244, 350, 351, 245), (243, 349, 350, 244), (202, 356, 353, 201), (203, 355, 356, 202), (247, 246, 352), (204, 357, 355, 203), (357, 354, 247, 352), (349, 256, 353), (243, 256, 349), (242, 195, 201, 353), (357, 352, 351, 355), (356, 350, 349, 353), (355, 351, 350, 356), (360, 261, 260, 359), (359, 260, 259, 361), (361, 259, 258, 362), (362, 258, 257, 358), (358, 257, 256), (256, 242, 353), (357, 204, 205, 354), (364, 367, 365), (367, 368, 366, 365), (368, 370, 369, 366), (370, 372, 371, 369), (372, 374, 373, 371), (374, 376, 375, 373), (367, 377, 368), (372, 380, 381, 374), (368, 377, 379, 370), (374, 381, 376), (370, 379, 380, 372), (377, 378, 382, 379), (380, 383, 381), (379, 382, 383, 380), (382, 385, 386, 383), (378, 384, 385, 382), (384, 387, 388, 385), (385, 388, 389, 386), (387, 390, 391, 388), (388, 391, 393, 389), (393, 397, 398, 392), (393, 392, 389), (390, 394, 399), (391, 395, 397, 393), (397, 403, 404, 398), (398, 396, 392), (399, 395, 391, 390), (395, 401, 403, 397), (399, 405, 401, 395), (398, 404, 402, 396), (394, 400, 406), (406, 405, 399, 394), (407, 409, 410, 408), (407, 411, 412, 409), (176, 414, 413, 174), (414, 415, 413), (173, 416, 417, 175), (414, 418, 419, 415), (191, 420, 190), (420, 189, 190), (423, 421, 181, 182), (422, 421, 427, 179), (189, 422, 179), (191, 425, 187, 420), (425, 424, 181, 187), (426, 424, 430, 429), (179, 427, 178), (428, 427, 421, 423), (429, 430, 183, 184), (188, 430, 424, 425), (431, 606, 607, 432), (608, 609, 433), (433, 609, 600, 601), (435, 434, 597, 599), (436, 614, 616, 617), (614, 603, 619), (434, 594, 595, 437), (437, 595, 620, 593), (619, 598, 622), (444, 445, 439, 438), (623, 625, 449, 440), (440, 449, 448, 441), (441, 448, 447, 442), (442, 447, 446, 443), (443, 446, 445, 444), (443, 454, 453, 442), (441, 452, 451, 440), (438, 450, 455, 444), (444, 455, 454, 443), (442, 453, 452, 441), (440, 451, 637, 623), (453, 459, 458, 452), (451, 457, 644, 637), (454, 460, 459, 453), (452, 458, 457, 451), (450, 456, 461, 455), (455, 461, 460, 454), (457, 463, 651, 644), (460, 466, 465, 459), (458, 464, 463, 457), (456, 462, 467, 461), (461, 467, 466, 460), (459, 465, 464, 458), (466, 473, 472, 465), (464, 471, 470, 463), (462, 469, 474, 467), (467, 474, 473, 466), (465, 472, 471, 464), (463, 470, 468, 651), (473, 670, 669, 472), (471, 668, 667, 470), (469, 666, 671, 474), (474, 671, 670, 473), (472, 669, 668, 471), (470, 667, 665, 468), (625, 672, 480, 564, 449), (450, 681, 682, 456), (469, 481, 666), (462, 683, 481, 469), (438, 679, 681, 450), (475, 685, 680, 439), (439, 680, 679, 438), (456, 682, 683, 462), (475, 482, 693, 685), (479, 569, 571, 478), (477, 572, 568, 476), (672, 686, 487, 570, 480), (480, 570, 569, 479), (478, 571, 572, 477), (476, 568, 482), (482, 498, 704, 693), (484, 497, 494, 483), (686, 703, 495, 487), (485, 496, 497, 484), (483, 494, 498, 482), (494, 489, 488, 498), (703, 694, 493, 495), (498, 488, 701, 704), (496, 491, 490, 497), (497, 490, 489, 494), (493, 501, 499, 492), (499, 500, 491, 492), (500, 490, 491), (501, 493, 694), (500, 505, 503, 490), (490, 503, 502, 489), (694, 712, 506, 501), (499, 504, 505, 500), (501, 506, 504, 499), (504, 509, 510, 505), (505, 510, 508, 503), (712, 718, 511, 506), (506, 511, 509, 504), (503, 508, 507, 502), (509, 512, 513, 510), (512, 726, 727, 513), (508, 515, 514, 507), (515, 731, 730, 514), (508, 510, 513, 515), (513, 727, 731, 515), (509, 511, 512), (511, 718, 512), (512, 718, 726), (489, 517, 516, 488), (517, 519, 518, 516), (519, 521, 520, 518), (521, 739, 738, 520), (518, 740, 741, 516), (516, 741, 701, 488), (520, 742, 740, 518), (520, 738, 742), (492, 526, 527, 493), (493, 527, 528, 495), (487, 524, 523, 486), (495, 528, 524, 487), (491, 525, 526, 492), (486, 523, 522, 485), (496, 529, 525, 491), (485, 522, 529, 496), (530, 538, 539), (531, 541, 539), (530, 543, 538), (531, 545, 541), (532, 547, 540), (533, 549, 544), (531, 548, 545), (532, 550, 547), (533, 551, 549), (534, 555, 552), (535, 557, 553), (558, 537, 557), (558, 557, 554), (554, 557, 535), (557, 537, 555), (557, 555, 553), (553, 555, 534), (555, 537, 556), (555, 556, 552), (552, 556, 536), (551, 554, 549), (549, 554, 535), (550, 535, 553), (550, 553, 547), (547, 553, 534), (548, 534, 552), (548, 552, 545), (545, 552, 536), (549, 535, 550), (549, 550, 544), (544, 550, 532), (547, 534, 548), (547, 548, 540), (540, 548, 531), (545, 536, 546), (545, 546, 541), (543, 533, 544), (543, 544, 538), (538, 544, 532), (541, 542, 539), (539, 542, 530), (538, 532, 540), (538, 540, 539), (539, 540, 531), (478, 561, 562, 479), (477, 560, 561, 478), (476, 559, 560, 477), (446, 566, 563, 445), (447, 565, 566, 446), (480, 479, 562), (448, 567, 565, 447), (567, 564, 480, 562), (559, 482, 563), (476, 482, 559), (475, 439, 445, 563), (567, 562, 561, 565), (566, 560, 559, 563), (565, 561, 560, 566), (570, 487, 486, 569), (569, 486, 485, 571), (571, 485, 484, 572), (572, 484, 483, 568), (568, 483, 482), (482, 475, 563), (567, 448, 449, 564), (795, 574, 796), (574, 575, 797, 796), (575, 576, 800, 797), (576, 577, 802, 800), (577, 578, 804, 802), (578, 807, 806, 804), (574, 808, 575), (577, 580, 812, 578), (575, 808, 579, 576), (578, 812, 807), (576, 579, 580, 577), (808, 809, 581, 579), (580, 814, 812), (579, 581, 814, 580), (581, 582, 817, 814), (809, 815, 582, 581), (815, 818, 583, 582), (582, 583, 820, 817), (818, 821, 584, 583), (583, 584, 585, 820), (585, 587, 588, 823), (585, 823, 820), (821, 825, 589), (584, 586, 587, 585), (587, 834, 835, 588), (588, 827, 823), (589, 586, 584, 821), (586, 832, 834, 587), (589, 836, 832, 586), (588, 835, 833, 827), (837, 836, 589, 825), (590, 840, 841, 839), (590, 842, 843, 840), (607, 845, 591, 432), (845, 592, 591), (431, 847, 848, 606), (845, 849, 850, 592), (622, 593, 621), (593, 620, 621), (596, 594, 434, 435), (595, 594, 600, 610), (620, 595, 610), (622, 598, 437, 593), (598, 597, 434, 437), (599, 597, 603, 602), (610, 600, 609), (601, 600, 594, 596), (602, 603, 614, 436), (619, 603, 597, 598), (604, 605, 607, 606), (608, 611, 609), (611, 859, 858, 609), (613, 857, 855, 612), (615, 617, 616, 614), (614, 619, 861), (612, 618, 853, 852), (618, 851, 620, 853), (619, 622, 856), (631, 624, 626, 632), (623, 627, 636, 625), (627, 628, 635, 636), (628, 629, 634, 635), (629, 630, 633, 634), (630, 631, 632, 633), (630, 629, 641, 642), (628, 627, 639, 640), (624, 631, 643, 638), (631, 630, 642, 643), (629, 628, 640, 641), (627, 623, 637, 639), (641, 640, 647, 648), (639, 637, 644, 646), (642, 641, 648, 649), (640, 639, 646, 647), (638, 643, 650, 645), (643, 642, 649, 650), (646, 644, 651, 653), (649, 648, 655, 656), (647, 646, 653, 654), (645, 650, 657, 652), (650, 649, 656, 657), (648, 647, 654, 655), (656, 655, 662, 663), (654, 653, 660, 661), (652, 657, 664, 659), (657, 656, 663, 664), (655, 654, 661, 662), (653, 651, 658, 660), (663, 662, 669, 670), (661, 660, 667, 668), (659, 664, 671, 666), (664, 663, 670, 671), (662, 661, 668, 669), (660, 658, 665, 667), (625, 636, 785, 678, 672), (638, 645, 682, 681), (659, 666, 684), (652, 659, 684, 683), (624, 638, 681, 679), (673, 626, 680, 685), (626, 624, 679, 680), (645, 652, 683, 682), (673, 685, 693, 687), (677, 676, 792, 790), (675, 674, 789, 793), (672, 678, 791, 692, 686), (678, 677, 790, 791), (676, 675, 793, 792), (674, 687, 789), (687, 693, 704, 708), (689, 688, 702, 707), (686, 692, 705, 703), (690, 689, 707, 706), (688, 687, 708, 702), (702, 708, 695, 696), (703, 705, 700, 694), (708, 704, 701, 695), (706, 707, 697, 698), (707, 702, 696, 697), (700, 699, 709, 711), (709, 699, 698, 710), (710, 698, 697), (711, 694, 700), (710, 697, 714, 716), (697, 696, 713, 714), (694, 711, 717, 712), (709, 710, 716, 715), (711, 709, 715, 717), (715, 716, 722, 721), (716, 714, 720, 722), (712, 717, 723, 718), (717, 715, 721, 723), (714, 713, 719, 720), (721, 722, 725, 724), (724, 725, 727, 726), (720, 719, 728, 729), (729, 728, 730, 731), (720, 729, 725, 722), (725, 729, 731, 727), (721, 724, 723), (723, 724, 718), (724, 726, 718), (696, 695, 732, 733), (733, 732, 734, 735), (735, 734, 736, 737), (737, 736, 738, 739), (734, 732, 741, 740), (732, 695, 701, 741), (736, 734, 740, 742), (736, 742, 738), (699, 700, 748, 747), (700, 705, 749, 748), (692, 691, 744, 745), (705, 692, 745, 749), (698, 699, 747, 746), (691, 690, 743, 744), (706, 698, 746, 750), (690, 706, 750, 743), (751, 760, 759), (752, 760, 762), (751, 759, 764), (752, 762, 766), (753, 761, 768), (754, 765, 770), (752, 766, 769), (753, 768, 771), (754, 770, 772), (755, 773, 776), (756, 774, 778), (779, 778, 758), (779, 775, 778), (775, 756, 778), (778, 776, 758), (778, 774, 776), (774, 755, 776), (776, 777, 758), (776, 773, 777), (773, 757, 777), (772, 770, 775), (770, 756, 775), (771, 774, 756), (771, 768, 774), (768, 755, 774), (769, 773, 755), (769, 766, 773), (766, 757, 773), (770, 771, 756), (770, 765, 771), (765, 753, 771), (768, 769, 755), (768, 761, 769), (761, 752, 769), (766, 767, 757), (766, 762, 767), (764, 765, 754), (764, 759, 765), (759, 753, 765), (762, 760, 763), (760, 751, 763), (759, 761, 753), (759, 760, 761), (760, 752, 761), (676, 677, 783, 782), (675, 676, 782, 781), (674, 675, 781, 780), (633, 632, 784, 787), (634, 633, 787, 786), (678, 783, 677), (635, 634, 786, 788), (788, 783, 678, 785), (780, 784, 687), (674, 780, 687), (673, 784, 632, 626), (788, 786, 782, 783), (787, 784, 780, 781), (786, 787, 781, 782), (791, 790, 691, 692), (790, 792, 690, 691), (792, 793, 689, 690), (793, 789, 688, 689), (789, 687, 688), (687, 784, 673), (788, 785, 636, 635), (795, 796, 798), (798, 796, 797, 799), (799, 797, 800, 801), (801, 800, 802, 803), (803, 802, 804, 805), (805, 804, 806, 807), (798, 799, 808), (803, 805, 812, 811), (799, 801, 810, 808), (805, 807, 812), (801, 803, 811, 810), (808, 810, 813, 809), (811, 812, 814), (810, 811, 814, 813), (813, 814, 817, 816), (809, 813, 816, 815), (815, 816, 819, 818), (816, 817, 820, 819), (818, 819, 822, 821), (819, 820, 824, 822), (824, 823, 829, 828), (824, 820, 823), (821, 830, 825), (822, 824, 828, 826), (828, 829, 835, 834), (829, 823, 827), (830, 821, 822, 826), (826, 828, 834, 832), (830, 826, 832, 836), (829, 827, 833, 835), (825, 837, 831), (837, 825, 830, 836), (838, 839, 841, 840), (838, 840, 843, 842), (607, 605, 844, 845), (845, 844, 846), (604, 606, 848, 847), (845, 846, 850, 849), (622, 621, 851), (851, 621, 620), (854, 613, 612, 852), (853, 610, 858, 852), (620, 610, 853), (622, 851, 618, 856), (856, 618, 612, 855), (857, 860, 861, 855), (610, 609, 858), (859, 854, 852, 858), (860, 615, 614, 861), (619, 856, 855, 861), (1, 0, 431, 432), (170, 2, 433, 601), (168, 4, 435, 599), (186, 5, 436, 617), (2, 177, 608, 433), (37, 220, 651, 468), (234, 37, 468, 665), (252, 50, 481, 683), (50, 235, 666, 481), (71, 58, 489, 502), (76, 71, 502, 507), (83, 76, 507, 514), (299, 83, 514, 730), (58, 86, 517, 489), (86, 88, 519, 517), (88, 90, 521, 519), (90, 308, 739, 521), (92, 91, 522, 523), (93, 92, 523, 524), (94, 95, 526, 525), (95, 96, 527, 526), (98, 94, 525, 529), (96, 97, 528, 527), (97, 93, 524, 528), (91, 98, 529, 522), (99, 112, 543, 530), (105, 115, 546, 536), (106, 125, 556, 537), (111, 99, 530, 542), (112, 102, 533, 543), (102, 120, 551, 533), (125, 105, 536, 556), (127, 106, 537, 558), (123, 127, 558, 554), (120, 123, 554, 551), (115, 110, 541, 546), (110, 111, 542, 541), (364, 143, 574, 795), (143, 377, 808, 574), (406, 400, 831, 837), (400, 394, 825, 831), (408, 159, 590, 839), (159, 411, 842, 590), (160, 1, 432, 591), (161, 160, 591, 592), (0, 416, 847, 431), (419, 161, 592, 850), (4, 165, 596, 435), (171, 168, 599, 602), (165, 170, 601, 596), (5, 171, 602, 436), (173, 174, 605, 604), (180, 428, 859, 611), (182, 426, 857, 613), (184, 186, 617, 615), (177, 180, 611, 608), (220, 227, 658, 651), (227, 234, 665, 658), (253, 252, 683, 684), (235, 253, 684, 666), (265, 282, 713, 696), (282, 288, 719, 713), (288, 297, 728, 719), (297, 299, 730, 728), (302, 265, 696, 733), (304, 302, 733, 735), (306, 304, 735, 737), (308, 306, 737, 739), (312, 313, 744, 743), (313, 314, 745, 744), (316, 315, 746, 747), (317, 316, 747, 748), (315, 319, 750, 746), (318, 317, 748, 749), (314, 318, 749, 745), (319, 312, 743, 750), (333, 320, 751, 764), (336, 326, 757, 767), (346, 327, 758, 777), (320, 332, 763, 751), (323, 333, 764, 754), (341, 323, 754, 772), (326, 346, 777, 757), (327, 348, 779, 758), (348, 344, 775, 779), (344, 341, 772, 775), (331, 336, 767, 762), (332, 331, 762, 763), (367, 364, 795, 798), (377, 367, 798, 808), (407, 408, 839, 838), (411, 407, 838, 842), (174, 413, 844, 605), (413, 415, 846, 844), (416, 173, 604, 847), (415, 419, 850, 846), (423, 182, 613, 854), (426, 429, 860, 857), (428, 423, 854, 859), (429, 184, 615, 860)])
me_plane.polygons.foreach_set('use_smooth', [True] * 994)
me_plane.polygons.foreach_set('material_index', [0, 0, 0, 0, 0, 0, 0, 0, 0, 1, 1, 1, 1, 1, 1, 1, 1, 1, 1, 1, 1, 1, 1, 1, 1, 1, 1, 1, 1, 1, 1, 1, 1, 1, 1, 1, 1, 1, 1, 1, 1, 1, 1, 1, 1, 1, 1, 1, 1, 1, 1, 1, 1, 1, 1, 1, 1, 1, 1, 1, 1, 1, 1, 1, 1, 1, 1, 1, 1, 1, 1, 1, 1, 1, 1, 1, 1, 1, 1, 1, 1, 1, 1, 1, 1, 1, 1, 1, 1, 1, 1, 1, 1, 1, 1, 1, 1, 1, 1, 1, 1, 1, 1, 1, 1, 1, 1, 1, 1, 2, 2, 2, 2, 2, 2, 2, 2, 2, 2, 2, 2, 2, 2, 2, 2, 2, 2, 2, 2, 2, 2, 2, 2, 2, 2, 2, 2, 2, 2, 2, 2, 2, 2, 2, 2, 2, 2, 2, 2, 2, 2, 2, 2, 1, 1, 1, 1, 1, 1, 1, 1, 1, 1, 1, 1, 1, 1, 1, 1, 1, 1, 1, 1, 1, 0, 0, 0, 0, 0, 0, 0, 0, 0, 0, 0, 0, 0, 0, 0, 0, 0, 0, 0, 0, 0, 0, 0, 0, 0, 0, 0, 0, 0, 0, 0, 0, 0, 0, 0, 0, 0, 0, 0, 0, 0, 0, 0, 0, 0, 0, 0, 0, 0, 0, 0, 0, 0, 0, 0, 0, 0, 0, 1, 1, 1, 1, 1, 1, 1, 1, 1, 1, 1, 1, 1, 1, 1, 1, 1, 1, 1, 1, 1, 1, 1, 1, 1, 1, 1, 1, 1, 1, 1, 1, 1, 1, 1, 1, 1, 1, 1, 1, 1, 1, 1, 1, 1, 1, 1, 1, 1, 1, 1, 1, 1, 1, 1, 1, 1, 1, 1, 1, 1, 1, 1, 1, 1, 1, 1, 1, 1, 1, 1, 1, 1, 1, 1, 1, 1, 1, 1, 1, 1, 1, 1, 1, 1, 1, 1, 1, 1, 1, 1, 1, 1, 1, 1, 1, 1, 1, 1, 1, 2, 2, 2, 2, 2, 2, 2, 2, 2, 2, 2, 2, 2, 2, 2, 2, 2, 2, 2, 2, 2, 2, 2, 2, 2, 2, 2, 2, 2, 2, 2, 2, 2, 2, 2, 2, 2, 2, 2, 2, 2, 2, 2, 2, 1, 1, 1, 1, 1, 1, 1, 1, 1, 1, 1, 1, 1, 1, 1, 1, 1, 1, 1, 1, 1, 0, 0, 0, 0, 0, 0, 0, 0, 0, 0, 0, 0, 0, 0, 0, 0, 0, 0, 0, 0, 0, 0, 0, 0, 0, 0, 0, 0, 0, 0, 0, 0, 0, 0, 0, 0, 0, 0, 0, 0, 0, 0, 0, 0, 0, 0, 0, 0, 0, 0, 0, 0, 0, 0, 0, 0, 0, 0, 0, 1, 1, 1, 1, 1, 1, 1, 1, 1, 1, 1, 1, 1, 1, 1, 1, 1, 1, 1, 1, 1, 1, 1, 1, 1, 1, 1, 1, 1, 1, 1, 1, 1, 1, 1, 1, 1, 1, 1, 1, 1, 1, 1, 1, 1, 1, 1, 1, 1, 1, 1, 1, 1, 1, 1, 1, 1, 1, 1, 1, 1, 1, 1, 1, 1, 1, 1, 1, 1, 1, 1, 1, 1, 1, 1, 1, 1, 1, 1, 1, 1, 1, 1, 1, 1, 1, 1, 1, 1, 1, 1, 1, 1, 1, 1, 1, 1, 1, 1, 1, 2, 2, 2, 2, 2, 2, 2, 2, 2, 2, 2, 2, 2, 2, 2, 2, 2, 2, 2, 2, 2, 2, 2, 2, 2, 2, 2, 2, 2, 2, 2, 2, 2, 2, 2, 2, 2, 2, 2, 2, 2, 2, 2, 2, 1, 1, 1, 1, 1, 1, 1, 1, 1, 1, 1, 1, 1, 1, 1, 1, 1, 1, 1, 1, 1, 0, 0, 0, 0, 0, 0, 0, 0, 0, 0, 0, 0, 0, 0, 0, 0, 0, 0, 0, 0, 0, 0, 0, 0, 0, 0, 0, 0, 0, 0, 0, 0, 0, 0, 0, 0, 0, 0, 0, 0, 0, 0, 0, 0, 0, 0, 0, 0, 0, 0, 0, 0, 0, 0, 0, 0, 0, 0, 1, 1, 1, 1, 1, 1, 1, 1, 1, 1, 1, 1, 1, 1, 1, 1, 1, 1, 1, 1, 1, 1, 1, 1, 1, 1, 1, 1, 1, 1, 1, 1, 1, 1, 1, 1, 1, 1, 1, 1, 1, 1, 1, 1, 1, 1, 1, 1, 1, 1, 1, 1, 1, 1, 1, 1, 1, 1, 1, 1, 1, 1, 1, 1, 1, 1, 1, 1, 1, 1, 1, 1, 1, 1, 1, 1, 1, 1, 1, 1, 1, 1, 1, 1, 1, 1, 1, 1, 1, 1, 1, 1, 1, 1, 1, 1, 1, 1, 1, 1, 2, 2, 2, 2, 2, 2, 2, 2, 2, 2, 2, 2, 2, 2, 2, 2, 2, 2, 2, 2, 2, 2, 2, 2, 2, 2, 2, 2, 2, 2, 2, 2, 2, 2, 2, 2, 2, 2, 2, 2, 2, 2, 2, 2, 1, 1, 1, 1, 1, 1, 1, 1, 1, 1, 1, 1, 1, 1, 1, 1, 1, 1, 1, 1, 1, 0, 0, 0, 0, 0, 0, 0, 0, 0, 0, 0, 0, 0, 0, 0, 0, 0, 0, 0, 0, 0, 0, 0, 0, 0, 0, 0, 0, 0, 0, 0, 0, 0, 0, 0, 0, 0, 0, 0, 0, 0, 0, 0, 0, 0, 0, 0, 0, 0, 0, 0, 0, 0, 0, 0, 1, 1, 1, 1, 1, 1, 1, 1, 1, 1, 1, 1, 1, 1, 1, 1, 1, 1, 1, 1, 2, 2, 2, 2, 2, 2, 2, 2, 2, 2, 2, 2, 0, 0, 0, 0, 0, 0, 0, 0, 0, 0, 0, 0, 0, 0, 0, 0, 0, 0, 0, 1, 1, 1, 1, 1, 1, 1, 1, 1, 1, 1, 1, 1, 1, 1, 1, 1, 1, 1, 1, 2, 2, 2, 2, 2, 2, 2, 2, 2, 2, 2, 2, 0, 0, 0, 0, 0, 0, 0, 0, 0, 0, 0, 0])
me_plane.materials.append(mat_fin_color)
me_plane.materials.append(mat_body_color)
me_plane.materials.append(mat_eye_color)
me_plane.use_remesh_preserve_volume = False
me_plane.use_remesh_preserve_attributes = False
me_plane.use_mirror_vertex_groups = False
me_plane.update()

# ---- objects
ob_herring = bpy.data.objects.new('Herring', me_plane)

# ---- transforms, parenting, visibility, modifiers, constraints
ob_herring.location = (0.0, 0.0, 0.0)
ob_herring.lineart.crease_threshold = 0.0

# ---- collection membership
col_collection_1.objects.link(ob_herring)

# ---- scene / render settings (as saved in the file)
scene.frame_start = 1; scene.frame_end = 250; scene.frame_set(1)
scene.render.engine = 'BLENDER_EEVEE_NEXT'
scene.render.resolution_percentage = 50
scene.render.dither_intensity = 0.0
scene.cycles.use_denoising = False
scene.cycles.samples = 128
scene.cycles.sampling_pattern = 'TABULATED_SOBOL'
scene.cycles.light_sampling_threshold = 0.0
scene.cycles.use_adaptive_sampling = False
scene.cycles.use_light_tree = False
scene.cycles.blur_glossy = 0.0
scene.cycles.sample_clamp_indirect = 0.0
scene.view_settings.view_transform = 'Standard'
bpy.context.view_layer.update()

# ---- added for rendering (the .blend has no active camera and no usable light): camera, sun
cam_auto = bpy.data.cameras.new('AutoCamera')
cam_auto.lens = 50.0
cam_auto.sensor_width = 36.0
cam_auto.clip_end = 1000.0
ob_auto_camera = bpy.data.objects.new('AutoCamera', cam_auto)
scene.collection.objects.link(ob_auto_camera)
ob_auto_camera.location = (8.82181, -11.066, 7.49767)
ob_auto_camera.rotation_euler = (1.09748, -7.21219e-08, 0.694738)
scene.camera = ob_auto_camera
light_auto_sun = bpy.data.lights.new('AutoSun', 'SUN')
light_auto_sun.energy = 3.0
light_auto_sun.angle = 0.0523599
ob_auto_sun = bpy.data.objects.new('AutoSun', light_auto_sun)
scene.collection.objects.link(ob_auto_sun)
ob_auto_sun.rotation_euler = (0.872665, 0.174533, 0.523599)
bpy.context.view_layer.update()
